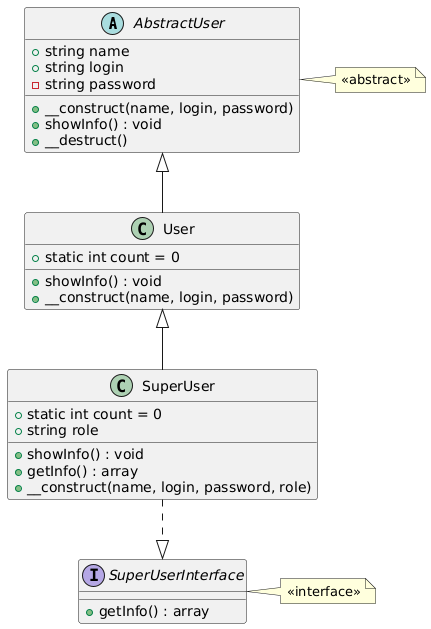

The diagram above was rendered by PlantUML. Its source (embedded in the PNG):
@startuml
' Настройки стиля
skinparam rectangle {
    BackgroundColor<<abstract>> LightYellow
    BackgroundColor<<interface>> LightBlue
}

' Абстрактный класс
abstract class AbstractUser {
    +string name
    +string login
    -string password
    +__construct(name, login, password)
    +showInfo() : void
    +__destruct()
}

' Интерфейс
interface SuperUserInterface {
    +getInfo() : array
}

' Класс User
class User {
    +static int count = 0
    +showInfo() : void
    +__construct(name, login, password)
}

' Класс SuperUser
class SuperUser {
    +static int count = 0
    +string role
    +showInfo() : void
    +getInfo() : array
    +__construct(name, login, password, role)
}

' Связи
AbstractUser <|-- User
User <|-- SuperUser
SuperUser ..|> SuperUserInterface

' Добавляем метки для абстрактных и интерфейсов
note right of AbstractUser
    <<abstract>>
end note

note right of SuperUserInterface
    <<interface>>
end note
@enduml